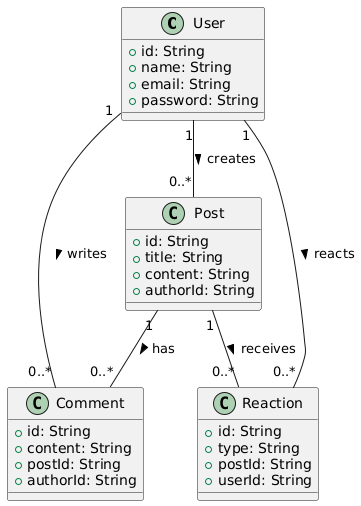

The diagram above was rendered by PlantUML. Its source (embedded in the PNG):
@startuml
class User {
    +id: String
    +name: String
    +email: String
    +password: String
}

class Post {
    +id: String
    +title: String
    +content: String
    +authorId: String
}

class Comment {
    +id: String
    +content: String
    +postId: String
    +authorId: String
}

class Reaction {
    +id: String
    +type: String
    +postId: String
    +userId: String
}

User "1" -- "0..*" Post : creates >
Post "1" -- "0..*" Comment : has >
User "1" -- "0..*" Comment : writes >
Post "1" -- "0..*" Reaction : receives >
User "1" -- "0..*" Reaction : reacts >
@enduml